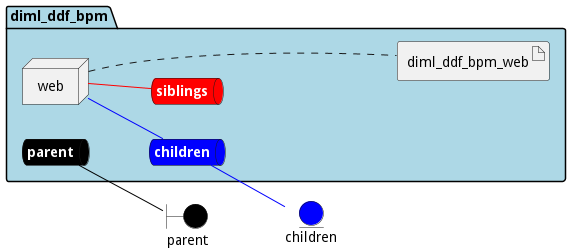

The diagram above was rendered by PlantUML. Its source (embedded in the PNG):
@startuml

left to right direction


boundary parent #black


entity children #blue




package "diml_ddf_bpm" #lightblue {
    queue parentnet #black [
            <b><color:white>parent</color></b>
    ]
    
    parentnet -[#black]- parent
    
    queue childrennet #blue [
            <b><color:white>children</color></b>
    ]
    
    childrennet -[#blue]- children
    
    queue siblingsnet #red [
            <b><color:white>siblings</color></b>
    ]
    

node "web" as webService


        artifact "diml_ddf_bpm_web" as diml_ddf_bpm_webimage
    
}

webService -[#blue]- childrennet

webService -[#red]- siblingsnet
webService .... diml_ddf_bpm_webimage


@enduml